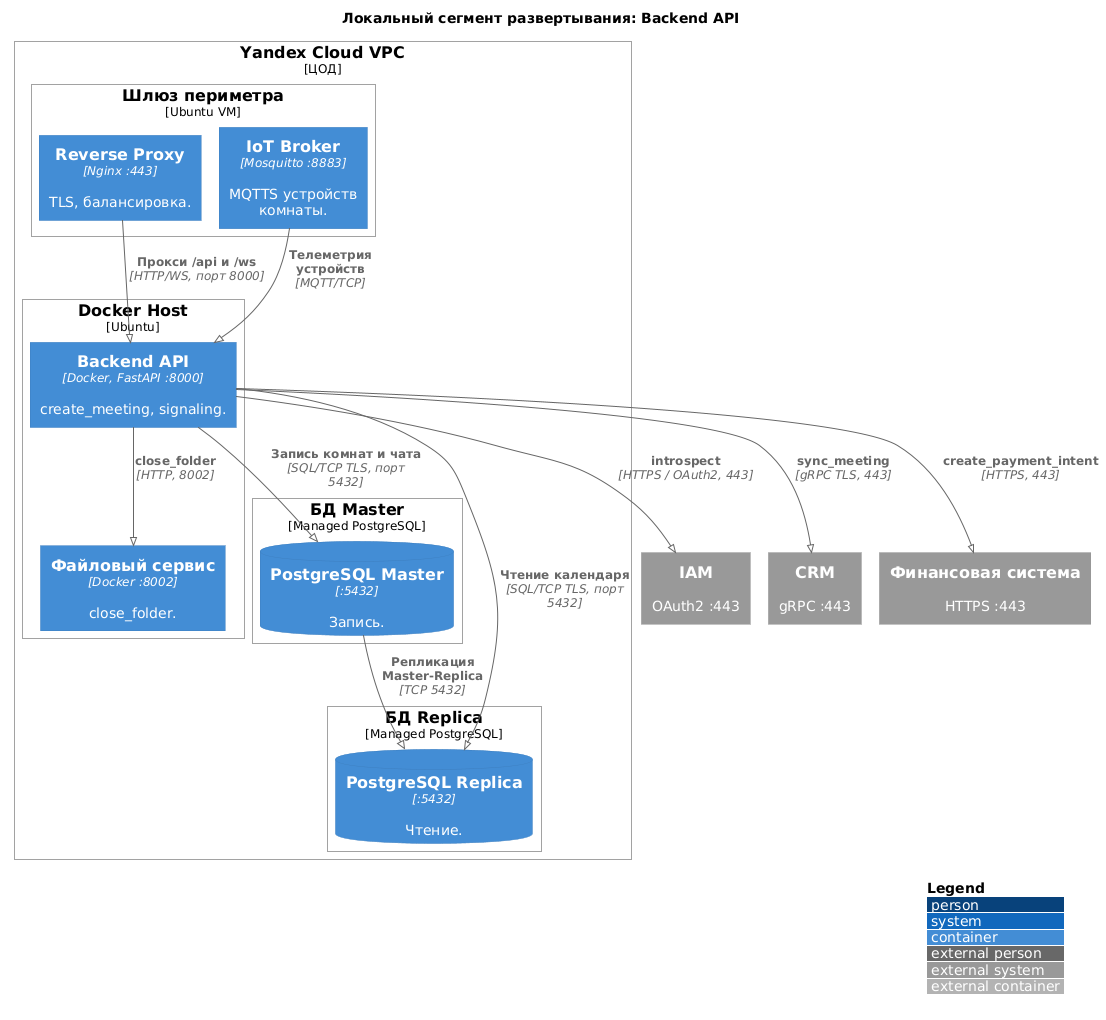

The diagram above was rendered by PlantUML. Its source (embedded in the PNG):
@startuml
!pragma layout smetana
!include https://raw.githubusercontent.com/plantuml-stdlib/C4-PlantUML/master/C4_Deployment.puml

LAYOUT_WITH_LEGEND()

title Локальный сегмент развертывания: Backend API

Deployment_Node(cloud, "Yandex Cloud VPC", "ЦОД") {
    Deployment_Node(edge, "Шлюз периметра", "Ubuntu VM") {
        Container(nginx, "Reverse Proxy", "Nginx :443", "TLS, балансировка.")
        Container(mosquitto, "IoT Broker", "Mosquitto :8883", "MQTTS устройств комнаты.")
    }
    Deployment_Node(apps, "Docker Host", "Ubuntu") {
        Container(api, "Backend API", "Docker, FastAPI :8000", "create_meeting, signaling.")
        Container(filesvc, "Файловый сервис", "Docker :8002", "close_folder.")
    }
    Deployment_Node(dbm, "БД Master", "Managed PostgreSQL") {
        ContainerDb(db_master, "PostgreSQL Master", ":5432", "Запись.")
    }
    Deployment_Node(dbr, "БД Replica", "Managed PostgreSQL") {
        ContainerDb(db_replica, "PostgreSQL Replica", ":5432", "Чтение.")
    }
}

System_Ext(iam, "IAM", "OAuth2 :443")
System_Ext(crm, "CRM", "gRPC :443")
System_Ext(payment, "Финансовая система", "HTTPS :443")

Rel(nginx, api, "Прокси /api и /ws", "HTTP/WS, порт 8000")
Rel(mosquitto, api, "Телеметрия устройств", "MQTT/TCP")
Rel(api, db_master, "Запись комнат и чата", "SQL/TCP TLS, порт 5432")
Rel(api, db_replica, "Чтение календаря", "SQL/TCP TLS, порт 5432")
Rel(db_master, db_replica, "Репликация Master-Replica", "TCP 5432")
Rel(api, iam, "introspect", "HTTPS / OAuth2, 443")
Rel(api, crm, "sync_meeting", "gRPC TLS, 443")
Rel(api, payment, "create_payment_intent", "HTTPS, 443")
Rel(api, filesvc, "close_folder", "HTTP, 8002")
@enduml